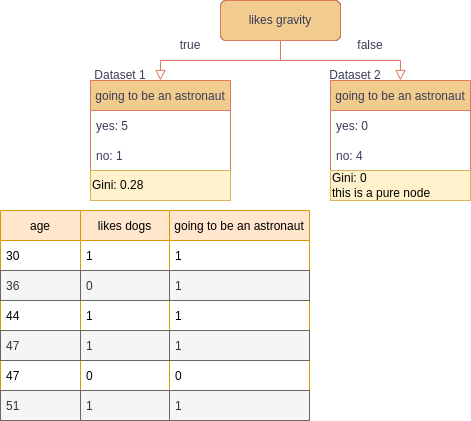

The diagram above was exported from draw.io. Its source (the exported page's mxGraphModel, read from the mxfile embedded in the PNG):
<mxGraphModel dx="710" dy="479" grid="1" gridSize="10" guides="1" tooltips="1" connect="1" arrows="1" fold="1" page="1" pageScale="1" pageWidth="827" pageHeight="1169" math="0" shadow="0">
  <root>
    <mxCell id="0" />
    <mxCell id="1" parent="0" />
    <mxCell id="fI2q2uKX9nytPhN2PSX6-1" value="Lamp doesn't work" style="rounded=1;whiteSpace=wrap;html=1;fontSize=12;glass=0;strokeWidth=1;shadow=0;" vertex="1" parent="1">
      <mxGeometry x="311" y="80" width="120" height="40" as="geometry" />
    </mxCell>
    <mxCell id="fI2q2uKX9nytPhN2PSX6-2" value="" style="rounded=0;html=1;jettySize=auto;orthogonalLoop=1;fontSize=11;endArrow=block;endFill=0;endSize=8;strokeWidth=1;shadow=0;labelBackgroundColor=none;edgeStyle=orthogonalEdgeStyle;strokeColor=#E07A5F;fontColor=#393C56;" edge="1" parent="1" source="fI2q2uKX9nytPhN2PSX6-3">
      <mxGeometry relative="1" as="geometry">
        <mxPoint x="491" y="160" as="targetPoint" />
        <Array as="points">
          <mxPoint x="371" y="140" />
          <mxPoint x="491" y="140" />
        </Array>
      </mxGeometry>
    </mxCell>
    <mxCell id="fI2q2uKX9nytPhN2PSX6-3" value="likes gravity" style="rounded=1;whiteSpace=wrap;html=1;fontSize=12;glass=0;strokeWidth=1;shadow=0;fillColor=#F2CC8F;strokeColor=#E07A5F;fontColor=#393C56;" vertex="1" parent="1">
      <mxGeometry x="311" y="80" width="120" height="40" as="geometry" />
    </mxCell>
    <mxCell id="fI2q2uKX9nytPhN2PSX6-4" value="" style="rounded=0;html=1;jettySize=auto;orthogonalLoop=1;fontSize=11;endArrow=block;endFill=0;endSize=8;strokeWidth=1;shadow=0;labelBackgroundColor=none;edgeStyle=orthogonalEdgeStyle;entryX=0.5;entryY=0;entryDx=0;entryDy=0;strokeColor=#E07A5F;fontColor=#393C56;" edge="1" parent="1">
      <mxGeometry relative="1" as="geometry">
        <mxPoint x="371" y="140" as="sourcePoint" />
        <mxPoint x="251" y="160" as="targetPoint" />
        <Array as="points">
          <mxPoint x="251" y="140" />
        </Array>
      </mxGeometry>
    </mxCell>
    <mxCell id="fI2q2uKX9nytPhN2PSX6-5" value="true" style="text;html=1;strokeColor=none;fillColor=none;align=center;verticalAlign=middle;whiteSpace=wrap;rounded=0;fontColor=#393C56;" vertex="1" parent="1">
      <mxGeometry x="251" y="110" width="60" height="30" as="geometry" />
    </mxCell>
    <mxCell id="fI2q2uKX9nytPhN2PSX6-6" value="false" style="text;html=1;strokeColor=none;fillColor=none;align=center;verticalAlign=middle;whiteSpace=wrap;rounded=0;fontColor=#393C56;" vertex="1" parent="1">
      <mxGeometry x="431" y="110" width="60" height="30" as="geometry" />
    </mxCell>
    <mxCell id="fI2q2uKX9nytPhN2PSX6-7" value="going to be an astronaut" style="swimlane;fontStyle=0;childLayout=stackLayout;horizontal=1;startSize=30;horizontalStack=0;resizeParent=1;resizeParentMax=0;resizeLast=0;collapsible=1;marginBottom=0;fillColor=#F2CC8F;strokeColor=#E07A5F;fontColor=#393C56;" vertex="1" parent="1">
      <mxGeometry x="181" y="160" width="140" height="90" as="geometry" />
    </mxCell>
    <mxCell id="fI2q2uKX9nytPhN2PSX6-8" value="yes: 5" style="text;strokeColor=none;fillColor=none;align=left;verticalAlign=middle;spacingLeft=4;spacingRight=4;overflow=hidden;points=[[0,0.5],[1,0.5]];portConstraint=eastwest;rotatable=0;fontColor=#393C56;" vertex="1" parent="fI2q2uKX9nytPhN2PSX6-7">
      <mxGeometry y="30" width="140" height="30" as="geometry" />
    </mxCell>
    <mxCell id="fI2q2uKX9nytPhN2PSX6-9" value="no: 1" style="text;strokeColor=none;fillColor=none;align=left;verticalAlign=middle;spacingLeft=4;spacingRight=4;overflow=hidden;points=[[0,0.5],[1,0.5]];portConstraint=eastwest;rotatable=0;fontColor=#393C56;" vertex="1" parent="fI2q2uKX9nytPhN2PSX6-7">
      <mxGeometry y="60" width="140" height="30" as="geometry" />
    </mxCell>
    <mxCell id="fI2q2uKX9nytPhN2PSX6-10" value="going to be an astronaut" style="swimlane;fontStyle=0;childLayout=stackLayout;horizontal=1;startSize=30;horizontalStack=0;resizeParent=1;resizeParentMax=0;resizeLast=0;collapsible=1;marginBottom=0;fillColor=#F2CC8F;strokeColor=#E07A5F;fontColor=#393C56;" vertex="1" parent="1">
      <mxGeometry x="421" y="160" width="140" height="90" as="geometry" />
    </mxCell>
    <mxCell id="fI2q2uKX9nytPhN2PSX6-11" value="yes: 0" style="text;strokeColor=none;fillColor=none;align=left;verticalAlign=middle;spacingLeft=4;spacingRight=4;overflow=hidden;points=[[0,0.5],[1,0.5]];portConstraint=eastwest;rotatable=0;fontColor=#393C56;" vertex="1" parent="fI2q2uKX9nytPhN2PSX6-10">
      <mxGeometry y="30" width="140" height="30" as="geometry" />
    </mxCell>
    <mxCell id="fI2q2uKX9nytPhN2PSX6-12" value="no: 4" style="text;strokeColor=none;fillColor=none;align=left;verticalAlign=middle;spacingLeft=4;spacingRight=4;overflow=hidden;points=[[0,0.5],[1,0.5]];portConstraint=eastwest;rotatable=0;fontColor=#393C56;" vertex="1" parent="fI2q2uKX9nytPhN2PSX6-10">
      <mxGeometry y="60" width="140" height="30" as="geometry" />
    </mxCell>
    <mxCell id="fI2q2uKX9nytPhN2PSX6-14" value="Dataset 2" style="text;html=1;strokeColor=none;fillColor=none;align=center;verticalAlign=middle;whiteSpace=wrap;rounded=0;fontColor=#393C56;" vertex="1" parent="1">
      <mxGeometry x="416" y="140" width="60" height="30" as="geometry" />
    </mxCell>
    <mxCell id="fI2q2uKX9nytPhN2PSX6-15" value="Gini: 0.28&lt;span style=&quot;color: rgba(0, 0, 0, 0); font-family: monospace; font-size: 0px;&quot;&gt;%3CmxGraphModel%3E%3Croot%3E%3CmxCell%20id%3D%220%22%2F%3E%3CmxCell%20id%3D%221%22%20parent%3D%220%22%2F%3E%3CmxCell%20id%3D%222%22%20value%3D%22no%3A%201%22%20style%3D%22text%3BstrokeColor%3Dnone%3BfillColor%3Dnone%3Balign%3Dleft%3BverticalAlign%3Dmiddle%3BspacingLeft%3D4%3BspacingRight%3D4%3Boverflow%3Dhidden%3Bpoints%3D%5B%5B0%2C0.5%5D%2C%5B1%2C0.5%5D%5D%3BportConstraint%3Deastwest%3Brotatable%3D0%3BfontColor%3D%23393C56%3B%22%20vertex%3D%221%22%20parent%3D%221%22%3E%3CmxGeometry%20x%3D%2230%22%20y%3D%22220%22%20width%3D%22140%22%20height%3D%2230%22%20as%3D%22geometry%22%2F%3E%3C%2FmxCell%3E%3C%2Froot%3E%3C%2FmxGraphModel%3E&lt;/span&gt;" style="rounded=0;whiteSpace=wrap;html=1;strokeColor=#d6b656;fillColor=#fff2cc;align=left;" vertex="1" parent="1">
      <mxGeometry x="181" y="250" width="140" height="30" as="geometry" />
    </mxCell>
    <mxCell id="fI2q2uKX9nytPhN2PSX6-16" value="Gini: 0&lt;br&gt;this is a pure node&lt;span style=&quot;color: rgba(0, 0, 0, 0); font-family: monospace; font-size: 0px;&quot;&gt;%3CmxGraphModel%3E%3Croot%3E%3CmxCell%20id%3D%220%22%2F%3E%3CmxCell%20id%3D%221%22%20parent%3D%220%22%2F%3E%3CmxCell%20id%3D%222%22%20value%3D%22no%3A%201%22%20style%3D%22text%3BstrokeColor%3Dnone%3BfillColor%3Dnone%3Balign%3Dleft%3BverticalAlign%3Dmiddle%3BspacingLeft%3D4%3BspacingRight%3D4%3Boverflow%3Dhidden%3Bpoints%3D%5B%5B0%2C0.5%5D%2C%5B1%2C0.5%5D%5D%3BportConstraint%3Deastwest%3Brotatable%3D0%3BfontColor%3D%23393C56%3B%22%20vertex%3D%221%22%20parent%3D%221%22%3E%3CmxGeometry%20x%3D%2230%22%20y%3D%22220%22%20width%3D%22140%22%20height%3D%2230%22%20as%3D%22geometry%22%2F%3E%3C%2FmxCell%3E%3C%2Froot%3E%3C%2FmxGraphModel&lt;/span&gt;" style="rounded=0;whiteSpace=wrap;html=1;strokeColor=#d6b656;fillColor=#fff2cc;align=left;" vertex="1" parent="1">
      <mxGeometry x="421" y="250" width="140" height="30" as="geometry" />
    </mxCell>
    <mxCell id="fI2q2uKX9nytPhN2PSX6-18" value="Dataset 1" style="text;html=1;strokeColor=none;fillColor=none;align=center;verticalAlign=middle;whiteSpace=wrap;rounded=0;fontColor=#393C56;" vertex="1" parent="1">
      <mxGeometry x="181" y="140" width="60" height="30" as="geometry" />
    </mxCell>
    <mxCell id="fI2q2uKX9nytPhN2PSX6-19" value="age" style="swimlane;fontStyle=0;childLayout=stackLayout;horizontal=1;startSize=30;horizontalStack=0;resizeParent=1;resizeParentMax=0;resizeLast=0;collapsible=1;marginBottom=0;fillColor=#ffe6cc;strokeColor=#d79b00;" vertex="1" parent="1">
      <mxGeometry x="91" y="290" width="80" height="210" as="geometry" />
    </mxCell>
    <mxCell id="fI2q2uKX9nytPhN2PSX6-20" value="30" style="text;strokeColor=none;fillColor=none;align=left;verticalAlign=middle;spacingLeft=4;spacingRight=4;overflow=hidden;points=[[0,0.5],[1,0.5]];portConstraint=eastwest;rotatable=0;" vertex="1" parent="fI2q2uKX9nytPhN2PSX6-19">
      <mxGeometry y="30" width="80" height="30" as="geometry" />
    </mxCell>
    <mxCell id="fI2q2uKX9nytPhN2PSX6-21" value="36" style="text;strokeColor=#666666;fillColor=#f5f5f5;align=left;verticalAlign=middle;spacingLeft=4;spacingRight=4;overflow=hidden;points=[[0,0.5],[1,0.5]];portConstraint=eastwest;rotatable=0;fontColor=#333333;" vertex="1" parent="fI2q2uKX9nytPhN2PSX6-19">
      <mxGeometry y="60" width="80" height="30" as="geometry" />
    </mxCell>
    <mxCell id="fI2q2uKX9nytPhN2PSX6-50" value="44" style="text;strokeColor=none;fillColor=none;align=left;verticalAlign=middle;spacingLeft=4;spacingRight=4;overflow=hidden;points=[[0,0.5],[1,0.5]];portConstraint=eastwest;rotatable=0;" vertex="1" parent="fI2q2uKX9nytPhN2PSX6-19">
      <mxGeometry y="90" width="80" height="30" as="geometry" />
    </mxCell>
    <mxCell id="fI2q2uKX9nytPhN2PSX6-51" value="47" style="text;strokeColor=#666666;fillColor=#f5f5f5;align=left;verticalAlign=middle;spacingLeft=4;spacingRight=4;overflow=hidden;points=[[0,0.5],[1,0.5]];portConstraint=eastwest;rotatable=0;fontColor=#333333;" vertex="1" parent="fI2q2uKX9nytPhN2PSX6-19">
      <mxGeometry y="120" width="80" height="30" as="geometry" />
    </mxCell>
    <mxCell id="fI2q2uKX9nytPhN2PSX6-52" value="47" style="text;strokeColor=none;fillColor=none;align=left;verticalAlign=middle;spacingLeft=4;spacingRight=4;overflow=hidden;points=[[0,0.5],[1,0.5]];portConstraint=eastwest;rotatable=0;" vertex="1" parent="fI2q2uKX9nytPhN2PSX6-19">
      <mxGeometry y="150" width="80" height="30" as="geometry" />
    </mxCell>
    <mxCell id="fI2q2uKX9nytPhN2PSX6-22" value="51" style="text;strokeColor=#666666;fillColor=#f5f5f5;align=left;verticalAlign=middle;spacingLeft=4;spacingRight=4;overflow=hidden;points=[[0,0.5],[1,0.5]];portConstraint=eastwest;rotatable=0;fontColor=#333333;" vertex="1" parent="fI2q2uKX9nytPhN2PSX6-19">
      <mxGeometry y="180" width="80" height="30" as="geometry" />
    </mxCell>
    <mxCell id="fI2q2uKX9nytPhN2PSX6-41" value="likes dogs" style="swimlane;fontStyle=0;childLayout=stackLayout;horizontal=1;startSize=30;horizontalStack=0;resizeParent=1;resizeParentMax=0;resizeLast=0;collapsible=1;marginBottom=0;fillColor=#ffe6cc;strokeColor=#d79b00;" vertex="1" parent="1">
      <mxGeometry x="171" y="290" width="89" height="210" as="geometry" />
    </mxCell>
    <mxCell id="fI2q2uKX9nytPhN2PSX6-42" value="1" style="text;strokeColor=none;fillColor=none;align=left;verticalAlign=middle;spacingLeft=4;spacingRight=4;overflow=hidden;points=[[0,0.5],[1,0.5]];portConstraint=eastwest;rotatable=0;" vertex="1" parent="fI2q2uKX9nytPhN2PSX6-41">
      <mxGeometry y="30" width="89" height="30" as="geometry" />
    </mxCell>
    <mxCell id="fI2q2uKX9nytPhN2PSX6-43" value="0" style="text;strokeColor=#666666;fillColor=#f5f5f5;align=left;verticalAlign=middle;spacingLeft=4;spacingRight=4;overflow=hidden;points=[[0,0.5],[1,0.5]];portConstraint=eastwest;rotatable=0;fontColor=#333333;" vertex="1" parent="fI2q2uKX9nytPhN2PSX6-41">
      <mxGeometry y="60" width="89" height="30" as="geometry" />
    </mxCell>
    <mxCell id="fI2q2uKX9nytPhN2PSX6-53" value="1" style="text;strokeColor=none;fillColor=none;align=left;verticalAlign=middle;spacingLeft=4;spacingRight=4;overflow=hidden;points=[[0,0.5],[1,0.5]];portConstraint=eastwest;rotatable=0;" vertex="1" parent="fI2q2uKX9nytPhN2PSX6-41">
      <mxGeometry y="90" width="89" height="30" as="geometry" />
    </mxCell>
    <mxCell id="fI2q2uKX9nytPhN2PSX6-54" value="1" style="text;strokeColor=#666666;fillColor=#f5f5f5;align=left;verticalAlign=middle;spacingLeft=4;spacingRight=4;overflow=hidden;points=[[0,0.5],[1,0.5]];portConstraint=eastwest;rotatable=0;fontColor=#333333;" vertex="1" parent="fI2q2uKX9nytPhN2PSX6-41">
      <mxGeometry y="120" width="89" height="30" as="geometry" />
    </mxCell>
    <mxCell id="fI2q2uKX9nytPhN2PSX6-55" value="0" style="text;strokeColor=none;fillColor=none;align=left;verticalAlign=middle;spacingLeft=4;spacingRight=4;overflow=hidden;points=[[0,0.5],[1,0.5]];portConstraint=eastwest;rotatable=0;" vertex="1" parent="fI2q2uKX9nytPhN2PSX6-41">
      <mxGeometry y="150" width="89" height="30" as="geometry" />
    </mxCell>
    <mxCell id="fI2q2uKX9nytPhN2PSX6-44" value="1" style="text;strokeColor=#666666;fillColor=#f5f5f5;align=left;verticalAlign=middle;spacingLeft=4;spacingRight=4;overflow=hidden;points=[[0,0.5],[1,0.5]];portConstraint=eastwest;rotatable=0;fontColor=#333333;" vertex="1" parent="fI2q2uKX9nytPhN2PSX6-41">
      <mxGeometry y="180" width="89" height="30" as="geometry" />
    </mxCell>
    <mxCell id="fI2q2uKX9nytPhN2PSX6-45" value="going to be an astronaut" style="swimlane;fontStyle=0;childLayout=stackLayout;horizontal=1;startSize=30;horizontalStack=0;resizeParent=1;resizeParentMax=0;resizeLast=0;collapsible=1;marginBottom=0;fillColor=#ffe6cc;strokeColor=#d79b00;" vertex="1" parent="1">
      <mxGeometry x="260" y="290" width="140" height="210" as="geometry" />
    </mxCell>
    <mxCell id="fI2q2uKX9nytPhN2PSX6-46" value="1" style="text;strokeColor=none;fillColor=none;align=left;verticalAlign=middle;spacingLeft=4;spacingRight=4;overflow=hidden;points=[[0,0.5],[1,0.5]];portConstraint=eastwest;rotatable=0;" vertex="1" parent="fI2q2uKX9nytPhN2PSX6-45">
      <mxGeometry y="30" width="140" height="30" as="geometry" />
    </mxCell>
    <mxCell id="fI2q2uKX9nytPhN2PSX6-47" value="1" style="text;strokeColor=#666666;fillColor=#f5f5f5;align=left;verticalAlign=middle;spacingLeft=4;spacingRight=4;overflow=hidden;points=[[0,0.5],[1,0.5]];portConstraint=eastwest;rotatable=0;fontColor=#333333;" vertex="1" parent="fI2q2uKX9nytPhN2PSX6-45">
      <mxGeometry y="60" width="140" height="30" as="geometry" />
    </mxCell>
    <mxCell id="fI2q2uKX9nytPhN2PSX6-56" value="1" style="text;strokeColor=none;fillColor=none;align=left;verticalAlign=middle;spacingLeft=4;spacingRight=4;overflow=hidden;points=[[0,0.5],[1,0.5]];portConstraint=eastwest;rotatable=0;" vertex="1" parent="fI2q2uKX9nytPhN2PSX6-45">
      <mxGeometry y="90" width="140" height="30" as="geometry" />
    </mxCell>
    <mxCell id="fI2q2uKX9nytPhN2PSX6-57" value="1" style="text;strokeColor=#666666;fillColor=#f5f5f5;align=left;verticalAlign=middle;spacingLeft=4;spacingRight=4;overflow=hidden;points=[[0,0.5],[1,0.5]];portConstraint=eastwest;rotatable=0;fontColor=#333333;" vertex="1" parent="fI2q2uKX9nytPhN2PSX6-45">
      <mxGeometry y="120" width="140" height="30" as="geometry" />
    </mxCell>
    <mxCell id="fI2q2uKX9nytPhN2PSX6-58" value="0" style="text;strokeColor=none;fillColor=none;align=left;verticalAlign=middle;spacingLeft=4;spacingRight=4;overflow=hidden;points=[[0,0.5],[1,0.5]];portConstraint=eastwest;rotatable=0;" vertex="1" parent="fI2q2uKX9nytPhN2PSX6-45">
      <mxGeometry y="150" width="140" height="30" as="geometry" />
    </mxCell>
    <mxCell id="fI2q2uKX9nytPhN2PSX6-48" value="1" style="text;strokeColor=#666666;fillColor=#f5f5f5;align=left;verticalAlign=middle;spacingLeft=4;spacingRight=4;overflow=hidden;points=[[0,0.5],[1,0.5]];portConstraint=eastwest;rotatable=0;fontColor=#333333;" vertex="1" parent="fI2q2uKX9nytPhN2PSX6-45">
      <mxGeometry y="180" width="140" height="30" as="geometry" />
    </mxCell>
  </root>
</mxGraphModel>